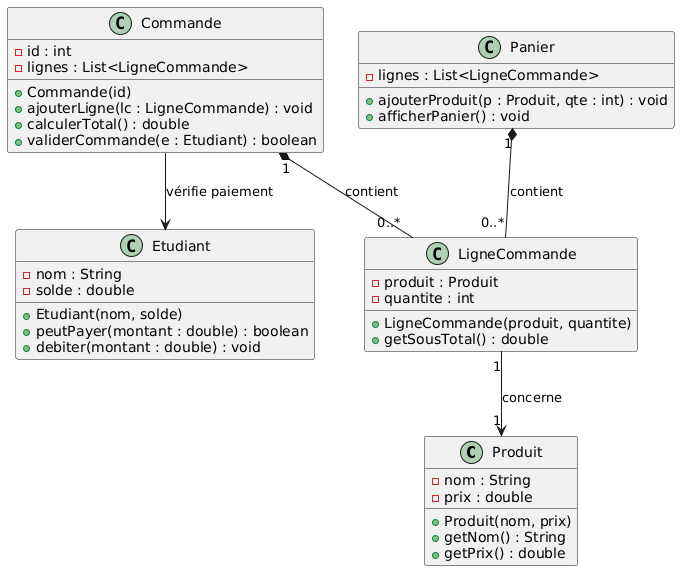

The diagram above was rendered by PlantUML. Its source (embedded in the PNG):
@startuml
class Produit {
  - nom : String
  - prix : double
  + Produit(nom, prix)
  + getNom() : String
  + getPrix() : double
}

class Etudiant {
  - nom : String
  - solde : double
  + Etudiant(nom, solde)
  + peutPayer(montant : double) : boolean
  + debiter(montant : double) : void
}

class LigneCommande {
  - produit : Produit
  - quantite : int
  + LigneCommande(produit, quantite)
  + getSousTotal() : double
}

class Commande {
  - id : int
  - lignes : List<LigneCommande>
  + Commande(id)
  + ajouterLigne(lc : LigneCommande) : void
  + calculerTotal() : double
  + validerCommande(e : Etudiant) : boolean
}

class Panier {
  - lignes : List<LigneCommande>
  + ajouterProduit(p : Produit, qte : int) : void
  + afficherPanier() : void
}

' Relations
Commande "1" *-- "0..*" LigneCommande : contient
LigneCommande "1" --> "1" Produit : concerne
Panier "1" *-- "0..*" LigneCommande : contient
Commande --> Etudiant : vérifie paiement
@enduml